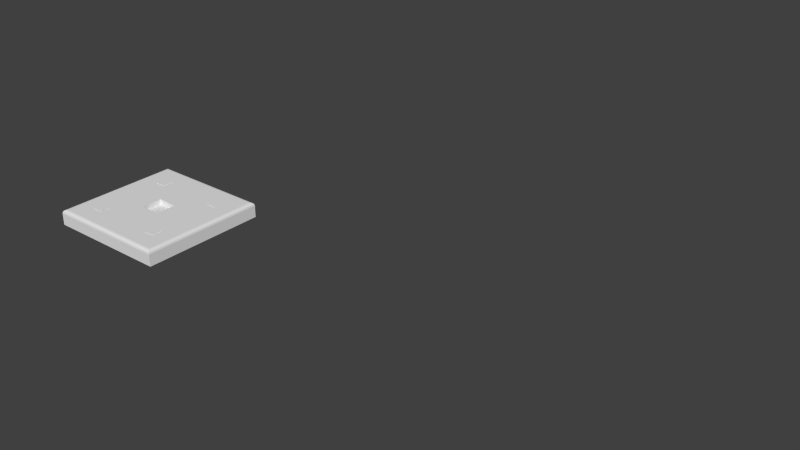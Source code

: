 # Source: Friendship_Style_Door.blend  (saved by Blender 2.76.0; exported with 4.5.12 LTS)
import bpy
from mathutils import Matrix  # noqa: F401  (used for matrix-valued properties, if any)

bpy.ops.wm.read_factory_settings(use_empty=True)
scene = bpy.context.scene
scene.name = 'Scene'

# ---- collections
col_collection_1 = bpy.data.collections.new('Collection 1'); scene.collection.children.link(col_collection_1)

# ---- world
world_world = bpy.data.worlds.new('World'); scene.world = world_world
world_world.color = (0.05088, 0.05088, 0.05088)
world_world.use_sun_shadow = False
world_world.sun_shadow_jitter_overblur = 0.0
world_world.cycles.sampling_method = 'MANUAL'
world_world.cycles.sample_map_resolution = 256

# ---- meshes
me_base_point = bpy.data.meshes.new('Base Point')
me_base_point.from_pydata([(0.0, 0.0, 0.0)], [], [])
me_base_point.use_remesh_preserve_volume = False
me_base_point.use_remesh_preserve_attributes = False
me_base_point.use_mirror_vertex_groups = False
me_base_point.update()
me_slab_door = bpy.data.meshes.new('Slab Door')
me_slab_door.from_pydata([(0.0, 0.0, 0.0), (0.0, 0.1524, 0.0), (0.1524, 0.1524, 0.0), (0.1524, 0.0, 0.0), (0.004148, 0.004148, 0.01858), (0.0, 0.0, 0.01453), (0.002074, 0.002074, 0.01804), (0.0005558, 0.0005558, 0.01656), (0.0, 0.1524, 0.01453), (0.004148, 0.1483, 0.01858), (0.0005557, 0.1518, 0.01656), (0.002074, 0.1503, 0.01804), (0.1483, 0.1483, 0.01858), (0.1524, 0.1524, 0.01453), (0.1503, 0.1503, 0.01804), (0.1518, 0.1518, 0.01656), (0.1483, 0.004148, 0.01858), (0.1524, 0.0, 0.01453), (0.1503, 0.002074, 0.01804), (0.1518, 0.0005557, 0.01656), (0.0, 0.0889, 0.0), (0.1524, 0.0889, 0.0), (0.0, 0.0889, 0.01453), (0.0005557, 0.0889, 0.01656), (0.002074, 0.0889, 0.01804), (0.004148, 0.0889, 0.01858), (0.1524, 0.0889, 0.01453), (0.1518, 0.0889, 0.01656), (0.1503, 0.0889, 0.01804), (0.1483, 0.0889, 0.01858), (0.0635, 0.0889, 0.0), (0.0635, 0.0889, 0.01858), (0.0889, 0.0889, 0.0), (0.0889, 0.0889, 0.01858), (0.1524, 0.0635, 0.0), (0.0, 0.0635, 0.01453), (0.1518, 0.0635, 0.01656), (0.1503, 0.0635, 0.01804), (0.1483, 0.0635, 0.01858), (0.0635, 0.0635, 0.0), (0.0889, 0.0635, 0.0), (0.0, 0.0635, 0.0), (0.0005558, 0.0635, 0.01656), (0.002074, 0.0635, 0.01804), (0.004148, 0.0635, 0.01858), (0.1524, 0.0635, 0.01453), (0.0635, 0.0635, 0.01858), (0.0889, 0.0635, 0.01858), (0.0635, 0.0889, 0.01239), (0.0889, 0.0889, 0.01239), (0.0635, 0.0635, 0.01239), (0.0889, 0.0635, 0.01239), (0.02544, 0.1143, 0.01858), (0.02544, 0.127, 0.01858), (0.03814, 0.127, 0.01858), (0.03814, 0.1143, 0.01858), (0.02544, 0.1143, 0.01889), (0.02544, 0.127, 0.01889), (0.03814, 0.127, 0.01889), (0.03814, 0.1143, 0.01889), (0.1143, 0.1143, 0.01874), (0.1143, 0.127, 0.01874), (0.127, 0.127, 0.01874), (0.127, 0.1143, 0.01874), (0.1143, 0.1143, 0.01905), (0.1143, 0.127, 0.01905), (0.127, 0.127, 0.01905), (0.127, 0.1143, 0.01905), (0.1143, 0.02544, 0.01858), (0.1143, 0.03814, 0.01858), (0.127, 0.03814, 0.01858), (0.127, 0.02544, 0.01858), (0.1143, 0.02544, 0.01889), (0.1143, 0.03814, 0.01889), (0.127, 0.03814, 0.01889), (0.127, 0.02544, 0.01889), (0.02544, 0.02544, 0.01874), (0.02544, 0.03814, 0.01874), (0.03814, 0.03814, 0.01874), (0.03814, 0.02544, 0.01874), (0.02544, 0.02544, 0.01905), (0.02544, 0.03814, 0.01905), (0.03814, 0.03814, 0.01905), (0.03814, 0.02544, 0.01905)], [], [(8, 13, 2, 1), (34, 45, 17, 3), (13, 8, 10, 15), (35, 5, 7, 42), (42, 7, 6, 43), (43, 6, 4, 44), (26, 13, 15, 27), (27, 15, 14, 28), (28, 14, 12, 29), (20, 22, 8, 1), (31, 33, 29, 12, 9, 25), (5, 17, 19, 7), (7, 19, 18, 6), (6, 18, 16, 4), (4, 16, 38, 47, 46, 44), (15, 10, 11, 14), (14, 11, 9, 12), (1, 2, 21, 32, 30, 20), (40, 32, 21, 34), (47, 38, 29, 33), (2, 13, 26, 21), (8, 22, 23, 10), (10, 23, 24, 11), (11, 24, 25, 9), (45, 26, 27, 36), (36, 27, 28, 37), (37, 28, 29, 38), (41, 35, 22, 20), (41, 20, 30, 39), (44, 46, 31, 25), (32, 40, 39, 30), (33, 31, 48, 49), (21, 26, 45, 34), (22, 35, 42, 23), (23, 42, 43, 24), (24, 43, 44, 25), (39, 40, 34, 3, 0, 41), (17, 45, 36, 19), (19, 36, 37, 18), (18, 37, 38, 16), (0, 5, 35, 41), (0, 3, 17, 5), (50, 51, 49, 48), (47, 33, 49, 51), (46, 47, 51, 50), (31, 46, 50, 48), (56, 57, 53, 52), (57, 58, 54, 53), (58, 59, 55, 54), (59, 56, 52, 55), (52, 53, 54, 55), (59, 58, 57, 56), (64, 65, 61, 60), (65, 66, 62, 61), (66, 67, 63, 62), (67, 64, 60, 63), (60, 61, 62, 63), (67, 66, 65, 64), (72, 73, 69, 68), (73, 74, 70, 69), (74, 75, 71, 70), (75, 72, 68, 71), (68, 69, 70, 71), (75, 74, 73, 72), (80, 81, 77, 76), (81, 82, 78, 77), (82, 83, 79, 78), (83, 80, 76, 79), (76, 77, 78, 79), (83, 82, 81, 80)])
me_slab_door.polygons.foreach_set('material_index', [0, 0, 0, 0, 0, 0, 0, 0, 0, 0, 0, 0, 0, 0, 0, 0, 0, 0, 0, 0, 0, 0, 0, 0, 0, 0, 0, 0, 0, 0, 0, 0, 0, 0, 0, 0, 0, 0, 0, 0, 0, 0, 0, 0, 0, 0, 1, 1, 1, 1, 1, 1, 1, 1, 1, 1, 1, 1, 1, 1, 1, 1, 1, 1, 1, 1, 1, 1, 1, 1])
_uv = me_slab_door.uv_layers.new(name='UVMap')
_uv.uv.foreach_set('vector', [0.8156, 0.02548, 0.0007781, 0.02548, 0.0007781, 0.005635, 0.8156, 0.005634, 0.3675, 0.253, 0.3829, 0.253, 0.3829, 0.3189, 0.3675, 0.3189, 0.9781, 0.0, 0.9781, 0.6319, 0.9759, 0.6313, 0.9759, 0.000576, 0.412, 0.3441, 0.412, 0.2783, 0.4142, 0.2788, 0.4142, 0.3441, 0.4142, 0.3441, 0.4142, 0.2788, 0.416, 0.2804, 0.416, 0.3441, 0.3423, 0.1295, 0.3423, 0.06582, 0.3444, 0.06797, 0.3444, 0.1295, 0.4081, 0.3634, 0.3423, 0.3634, 0.3428, 0.3612, 0.4081, 0.3612, 0.4081, 0.3612, 0.3428, 0.3612, 0.3444, 0.3594, 0.4081, 0.3594, 0.9699, 0.4366, 0.9699, 0.5002, 0.9677, 0.4981, 0.9677, 0.4366, 0.3423, 0.2936, 0.3576, 0.2936, 0.3576, 0.3594, 0.3423, 0.3594, 0.4059, 0.4366, 0.9062, 0.4366, 0.9677, 0.4366, 0.9677, 0.4981, 0.3444, 0.4981, 0.3444, 0.4366, 0.3423, 0.2744, 0.9742, 0.2744, 0.9736, 0.2766, 0.3428, 0.2766, 0.3428, 0.2766, 0.9736, 0.2766, 0.972, 0.2783, 0.3444, 0.2783, 0.3423, 0.06582, 0.9699, 0.06582, 0.9677, 0.06797, 0.3444, 0.06797, 0.3444, 0.06797, 0.9677, 0.06797, 0.9677, 0.1295, 0.9062, 0.1295, 0.4059, 0.1295, 0.3444, 0.1295, 0.9759, 0.000576, 0.9759, 0.6313, 0.9742, 0.6297, 0.9742, 0.00215, 0.9699, 0.5002, 0.3423, 0.5002, 0.3444, 0.4981, 0.9677, 0.4981, 0.8398, 0.7515, 0.2079, 0.7515, 0.2079, 0.6857, 0.2737, 0.6857, 0.774, 0.6857, 0.8398, 0.6857, 0.6845, 0.1953, 0.3423, 0.1953, 0.3423, 0.1295, 0.6845, 0.1295, 0.6845, 0.1953, 0.6845, 0.2568, 0.3423, 0.2568, 0.3423, 0.1953, 0.3982, 0.3189, 0.4136, 0.3189, 0.4136, 0.3847, 0.3982, 0.3847, 0.416, 0.3441, 0.416, 0.2783, 0.4182, 0.2783, 0.4182, 0.3435, 0.4182, 0.3435, 0.4182, 0.2783, 0.4199, 0.2783, 0.4199, 0.3419, 0.3423, 0.5002, 0.3423, 0.4366, 0.3444, 0.4366, 0.3444, 0.4981, 0.8127, 0.6657, 0.4704, 0.6657, 0.4704, 0.6635, 0.8127, 0.6635, 0.8127, 0.6635, 0.4704, 0.6635, 0.4704, 0.6617, 0.8127, 0.6617, 0.6845, 0.259, 0.3423, 0.259, 0.3423, 0.2568, 0.6845, 0.2568, 0.4897, 0.681, 0.4897, 0.6657, 0.832, 0.6657, 0.832, 0.681, 0.4278, 0.6385, 0.7701, 0.6385, 0.7701, 0.7043, 0.4278, 0.7043, 0.3423, 0.4344, 0.3423, 0.3729, 0.6845, 0.3729, 0.6845, 0.4344, 0.1569, 0.35, 0.1569, 0.00776, 0.4393, 0.00776, 0.4393, 0.35, 0.8425, 0.3729, 0.3423, 0.3729, 0.3423, 0.3663, 0.8425, 0.3663, 0.4704, 0.681, 0.4704, 0.6657, 0.8127, 0.6657, 0.8127, 0.681, 0.832, 0.6657, 0.4897, 0.6657, 0.4897, 0.6635, 0.832, 0.6635, 0.832, 0.6635, 0.4897, 0.6635, 0.4897, 0.6617, 0.832, 0.6617, 0.6845, 0.4366, 0.3423, 0.4366, 0.3423, 0.4344, 0.6845, 0.4344, 0.9083, 0.06582, 0.4081, 0.06582, 0.3423, 0.06582, 0.3423, 5.524e-08, 0.9742, 0.0, 0.9742, 0.06582, 0.4081, 0.3441, 0.4081, 0.2783, 0.4103, 0.2783, 0.4103, 0.3435, 0.4103, 0.3435, 0.4103, 0.2783, 0.412, 0.2783, 0.412, 0.3419, 0.9699, 0.06582, 0.9699, 0.1295, 0.9677, 0.1295, 0.9677, 0.06797, 0.3576, 0.2936, 0.373, 0.2936, 0.373, 0.3594, 0.3576, 0.3594, 0.3423, 0.259, 0.9742, 0.259, 0.9742, 0.2744, 0.3423, 0.2744, 0.187, 0.002684, 0.4921, 0.002684, 0.4921, 0.3409, 0.187, 0.3409, 0.5091, 0.6681, 0.8514, 0.6681, 0.8514, 0.6746, 0.5091, 0.6746, 0.5067, 0.1326, 0.006471, 0.1326, 0.006471, 0.1261, 0.5067, 0.1261, 0.5026, 0.6681, 0.8449, 0.6681, 0.8449, 0.6746, 0.5026, 0.6746, 0.9549, 0.1435, 0.9123, 0.1435, 0.9123, 0.1424, 0.9549, 0.1424, 0.9091, 0.1414, 0.9091, 0.09877, 0.9101, 0.09877, 0.9101, 0.1414, 0.9975, 0.1424, 0.9549, 0.1424, 0.9549, 0.1414, 0.9975, 0.1414, 0.8719, 0.1414, 0.8719, 0.09877, 0.873, 0.09877, 0.873, 0.1414, 0.9549, 0.1414, 0.9549, 0.09877, 0.9975, 0.09877, 0.9975, 0.1414, 0.8697, 0.05619, 0.9123, 0.05619, 0.9123, 0.09877, 0.8697, 0.09877, 0.9549, 0.1446, 0.9123, 0.1446, 0.9123, 0.1435, 0.9549, 0.1435, 0.8708, 0.09877, 0.8708, 0.1414, 0.8697, 0.1414, 0.8697, 0.09877, 0.9112, 0.1414, 0.9112, 0.09877, 0.9123, 0.09877, 0.9123, 0.1414, 0.9975, 0.1435, 0.9549, 0.1435, 0.9549, 0.1424, 0.9975, 0.1424, 0.9123, 0.05619, 0.8697, 0.05619, 0.8697, 0.01361, 0.9123, 0.01362, 0.9549, 0.05619, 0.9975, 0.05619, 0.9975, 0.09877, 0.9549, 0.09877, 0.9975, 0.1446, 0.9549, 0.1446, 0.9549, 0.1435, 0.9975, 0.1435, 0.8741, 0.09877, 0.8741, 0.1414, 0.873, 0.1414, 0.873, 0.09877, 0.9123, 0.1446, 0.8697, 0.1446, 0.8697, 0.1435, 0.9123, 0.1435, 0.9123, 0.1435, 0.8697, 0.1435, 0.8697, 0.1424, 0.9123, 0.1424, 0.9549, 0.09877, 0.9123, 0.09877, 0.9123, 0.05619, 0.9549, 0.05619, 0.9549, 0.01361, 0.9975, 0.01361, 0.9975, 0.05619, 0.9549, 0.05619, 0.9549, 0.1424, 0.9123, 0.1424, 0.9123, 0.1414, 0.9549, 0.1414, 0.8708, 0.1414, 0.8708, 0.09877, 0.8719, 0.09877, 0.8719, 0.1414, 0.9101, 0.1414, 0.9101, 0.09877, 0.9112, 0.09877, 0.9112, 0.1414, 0.908, 0.1414, 0.908, 0.09877, 0.9091, 0.09877, 0.9091, 0.1414, 0.9549, 0.05619, 0.9123, 0.05619, 0.9123, 0.01361, 0.9549, 0.01361, 0.9123, 0.1414, 0.9123, 0.09877, 0.9549, 0.09877, 0.9549, 0.1414])
me_slab_door.materials.append(None)
me_slab_door.materials.append(None)
me_slab_door.use_remesh_preserve_volume = False
me_slab_door.use_remesh_preserve_attributes = False
me_slab_door.use_mirror_vertex_groups = False
me_slab_door.update()
me_cage = bpy.data.meshes.new('CAGE')
me_cage.from_pydata([(0.0, 0.0, 0.0), (0.0, 0.6096, 0.0), (0.6096, 0.6096, 0.0), (0.6096, 0.0, 0.0), (0.0, 0.0, 0.6096), (0.0, 0.6096, 0.6096), (0.6096, 0.6096, 0.6096), (0.6096, 0.0, 0.6096)], [], [(0, 1, 2, 3), (4, 7, 6, 5), (0, 4, 5, 1), (1, 5, 6, 2), (2, 6, 7, 3), (4, 0, 3, 7)])
me_cage.use_remesh_preserve_volume = False
me_cage.use_remesh_preserve_attributes = False
me_cage.use_mirror_vertex_groups = False
me_cage.update()

# ---- objects
ob_bpassembly_friendship_style_door = bpy.data.objects.new('BPASSEMBLY.Friendship Style Door', me_base_point)
ob_vpdimx_friendship_style_door = bpy.data.objects.new('VPDIMX.Friendship Style Door', None)
ob_vpdimz_friendship_style_door = bpy.data.objects.new('VPDIMZ.Friendship Style Door', None)
ob_vpdimy_friendship_style_door = bpy.data.objects.new('VPDIMY.Friendship Style Door', None)
ob_mesh_friendship_style_door_slab_door = bpy.data.objects.new('MESH.Friendship Style Door.Slab Door', me_slab_door)
ob_cage_friendship_style_door_cage = bpy.data.objects.new('CAGE.Friendship Style Door.CAGE', me_cage)

# ---- transforms, parenting, visibility, modifiers, constraints
ob_bpassembly_friendship_style_door.location = (0.0, 0.0, 0.0)
ob_bpassembly_friendship_style_door.lineart.crease_threshold = 0.0
ob_vpdimx_friendship_style_door.parent = ob_bpassembly_friendship_style_door
ob_vpdimx_friendship_style_door.location = (0.6096, 0.0, 0.0)
ob_vpdimx_friendship_style_door.lock_location = (False, True, True)
ob_vpdimx_friendship_style_door.empty_display_size = 0.3048
ob_vpdimx_friendship_style_door.empty_image_offset = (0.0, 0.0)
ob_vpdimx_friendship_style_door.lineart.crease_threshold = 0.0
ob_vpdimz_friendship_style_door.parent = ob_bpassembly_friendship_style_door
ob_vpdimz_friendship_style_door.location = (0.0, 0.0, 0.01905)
ob_vpdimz_friendship_style_door.lock_location = (True, True, False)
ob_vpdimz_friendship_style_door.empty_display_size = 0.3048
ob_vpdimz_friendship_style_door.empty_image_offset = (0.0, 0.0)
ob_vpdimz_friendship_style_door.lineart.crease_threshold = 0.0
ob_vpdimy_friendship_style_door.parent = ob_bpassembly_friendship_style_door
ob_vpdimy_friendship_style_door.location = (0.0, 0.4572, 0.0)
ob_vpdimy_friendship_style_door.lock_location = (True, False, True)
ob_vpdimy_friendship_style_door.empty_display_size = 0.3048
ob_vpdimy_friendship_style_door.empty_image_offset = (0.0, 0.0)
ob_vpdimy_friendship_style_door.lineart.crease_threshold = 0.0
ob_mesh_friendship_style_door_slab_door.parent = ob_bpassembly_friendship_style_door
ob_mesh_friendship_style_door_slab_door.location = (0.0, 0.0, 0.0)
ob_mesh_friendship_style_door_slab_door.lock_location = (True, True, True)
ob_mesh_friendship_style_door_slab_door.lock_rotation = (True, True, True)
ob_mesh_friendship_style_door_slab_door.lock_scale = (True, True, True)
ob_mesh_friendship_style_door_slab_door.lineart.crease_threshold = 0.0
ob_cage_friendship_style_door_cage.parent = ob_bpassembly_friendship_style_door
ob_cage_friendship_style_door_cage.location = (0.0, 0.0, 0.0)
ob_cage_friendship_style_door_cage.lock_location = (True, True, True)
ob_cage_friendship_style_door_cage.lock_rotation = (True, True, True)
ob_cage_friendship_style_door_cage.hide_select = True
ob_cage_friendship_style_door_cage.visible_camera = False
ob_cage_friendship_style_door_cage.visible_diffuse = False
ob_cage_friendship_style_door_cage.visible_glossy = False
ob_cage_friendship_style_door_cage.visible_transmission = False
ob_cage_friendship_style_door_cage.visible_shadow = False
ob_cage_friendship_style_door_cage.display_type = 'WIRE'
ob_cage_friendship_style_door_cage.lineart.crease_threshold = 0.0
_vg = ob_cage_friendship_style_door_cage.vertex_groups.new(name='X Dimension')
_vg = ob_cage_friendship_style_door_cage.vertex_groups.new(name='Y Dimension')
_vg = ob_cage_friendship_style_door_cage.vertex_groups.new(name='Z Dimension')
_m = ob_cage_friendship_style_door_cage.modifiers.new('Hook-VPDIMX.New Assembly', 'HOOK')
_m.center = (0.6096, 0.0, 0.0)
_m.matrix_inverse = ((1.0, 0.0, 0.0, -0.6096), (0.0, 1.0, 0.0, 0.0), (0.0, 0.0, 1.0, 0.0), (0.0, 0.0, 0.0, 1.0))
_m.object = ob_vpdimx_friendship_style_door
_m = ob_cage_friendship_style_door_cage.modifiers.new('Hook-VPDIMY.New Assembly', 'HOOK')
_m.center = (0.0, 0.6096, 0.0)
_m.matrix_inverse = ((1.0, 0.0, 0.0, 0.0), (0.0, 1.0, 0.0, -0.6096), (0.0, 0.0, 1.0, 0.0), (0.0, 0.0, 0.0, 1.0))
_m.object = ob_vpdimy_friendship_style_door
_m = ob_cage_friendship_style_door_cage.modifiers.new('Hook-VPDIMZ.New Assembly', 'HOOK')
_m.center = (0.0, 0.0, 0.6096)
_m.matrix_inverse = ((1.0, 0.0, 0.0, 0.0), (0.0, 1.0, 0.0, 0.0), (0.0, 0.0, 1.0, -0.6096), (0.0, 0.0, 0.0, 1.0))
_m.object = ob_vpdimz_friendship_style_door

# ---- collection membership
col_collection_1.objects.link(ob_bpassembly_friendship_style_door)
col_collection_1.objects.link(ob_vpdimx_friendship_style_door)
col_collection_1.objects.link(ob_vpdimz_friendship_style_door)
col_collection_1.objects.link(ob_vpdimy_friendship_style_door)
col_collection_1.objects.link(ob_mesh_friendship_style_door_slab_door)
col_collection_1.objects.link(ob_cage_friendship_style_door_cage)

# ---- scene / render settings (as saved in the file)
scene.frame_start = 1; scene.frame_end = 250; scene.frame_set(1)
scene.render.engine = 'CYCLES'
scene.render.resolution_percentage = 50
scene.render.dither_intensity = 0.0
scene.cycles.use_denoising = False
scene.cycles.samples = 10
scene.cycles.sampling_pattern = 'TABULATED_SOBOL'
scene.cycles.light_sampling_threshold = 0.0
scene.cycles.use_adaptive_sampling = False
scene.cycles.use_light_tree = False
scene.cycles.caustics_reflective = False
scene.cycles.caustics_refractive = False
scene.cycles.blur_glossy = 0.0
scene.cycles.pixel_filter_type = 'GAUSSIAN'
scene.cycles.sample_clamp_direct = 1.0
scene.cycles.sample_clamp_indirect = 1.0
scene.view_settings.view_transform = 'Standard'
bpy.context.view_layer.update()

# ---- added for rendering (the .blend has no active camera and no usable light): camera, sun
cam_auto = bpy.data.cameras.new('AutoCamera')
cam_auto.lens = 50.0
cam_auto.sensor_width = 36.0
cam_auto.clip_end = 1000.0
ob_auto_camera = bpy.data.objects.new('AutoCamera', cam_auto)
scene.collection.objects.link(ob_auto_camera)
ob_auto_camera.location = (1.01004, -0.61769, 0.573718)
ob_auto_camera.rotation_euler = (1.09748, -7.21219e-08, 0.694738)
scene.camera = ob_auto_camera
light_auto_sun = bpy.data.lights.new('AutoSun', 'SUN')
light_auto_sun.energy = 3.0
light_auto_sun.angle = 0.0523599
ob_auto_sun = bpy.data.objects.new('AutoSun', light_auto_sun)
scene.collection.objects.link(ob_auto_sun)
ob_auto_sun.rotation_euler = (0.872665, 0.174533, 0.523599)
bpy.context.view_layer.update()
